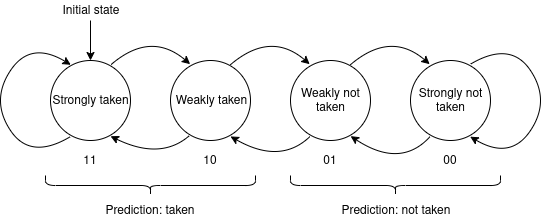

The diagram above was exported from draw.io. Its source (the exported page's mxGraphModel, read from the mxfile embedded in the PNG):
<mxGraphModel dx="670" dy="384" grid="1" gridSize="10" guides="1" tooltips="1" connect="1" arrows="1" fold="1" page="1" pageScale="1" pageWidth="850" pageHeight="1100" math="0" shadow="0">
  <root>
    <mxCell id="0" />
    <mxCell id="1" parent="0" />
    <mxCell id="_GryzL2v95nQTieN9Fb7-1" value="Strongly taken" style="ellipse;whiteSpace=wrap;html=1;aspect=fixed;" vertex="1" parent="1">
      <mxGeometry x="80" y="200" width="80" height="80" as="geometry" />
    </mxCell>
    <mxCell id="_GryzL2v95nQTieN9Fb7-2" value="Weakly taken" style="ellipse;whiteSpace=wrap;html=1;aspect=fixed;" vertex="1" parent="1">
      <mxGeometry x="200" y="200" width="80" height="80" as="geometry" />
    </mxCell>
    <mxCell id="_GryzL2v95nQTieN9Fb7-3" value="Weakly not taken" style="ellipse;whiteSpace=wrap;html=1;aspect=fixed;" vertex="1" parent="1">
      <mxGeometry x="320" y="200" width="80" height="80" as="geometry" />
    </mxCell>
    <mxCell id="_GryzL2v95nQTieN9Fb7-4" value="Strongly not taken" style="ellipse;whiteSpace=wrap;html=1;aspect=fixed;" vertex="1" parent="1">
      <mxGeometry x="440" y="200" width="80" height="80" as="geometry" />
    </mxCell>
    <mxCell id="_GryzL2v95nQTieN9Fb7-5" value="11" style="text;html=1;strokeColor=none;fillColor=none;align=center;verticalAlign=middle;whiteSpace=wrap;rounded=0;" vertex="1" parent="1">
      <mxGeometry x="100" y="290" width="40" height="20" as="geometry" />
    </mxCell>
    <mxCell id="_GryzL2v95nQTieN9Fb7-6" value="10" style="text;html=1;strokeColor=none;fillColor=none;align=center;verticalAlign=middle;whiteSpace=wrap;rounded=0;" vertex="1" parent="1">
      <mxGeometry x="220" y="290" width="40" height="20" as="geometry" />
    </mxCell>
    <mxCell id="_GryzL2v95nQTieN9Fb7-8" value="01" style="text;html=1;strokeColor=none;fillColor=none;align=center;verticalAlign=middle;whiteSpace=wrap;rounded=0;" vertex="1" parent="1">
      <mxGeometry x="340" y="290" width="40" height="20" as="geometry" />
    </mxCell>
    <mxCell id="_GryzL2v95nQTieN9Fb7-9" value="00" style="text;html=1;strokeColor=none;fillColor=none;align=center;verticalAlign=middle;whiteSpace=wrap;rounded=0;" vertex="1" parent="1">
      <mxGeometry x="460" y="290" width="40" height="20" as="geometry" />
    </mxCell>
    <mxCell id="_GryzL2v95nQTieN9Fb7-10" value="" style="shape=curlyBracket;whiteSpace=wrap;html=1;rounded=1;rotation=-90;" vertex="1" parent="1">
      <mxGeometry x="170" y="220" width="20" height="210" as="geometry" />
    </mxCell>
    <mxCell id="_GryzL2v95nQTieN9Fb7-11" value="Prediction: taken" style="text;html=1;strokeColor=none;fillColor=none;align=center;verticalAlign=middle;whiteSpace=wrap;rounded=0;" vertex="1" parent="1">
      <mxGeometry x="120" y="340" width="120" height="20" as="geometry" />
    </mxCell>
    <mxCell id="_GryzL2v95nQTieN9Fb7-14" value="" style="shape=curlyBracket;whiteSpace=wrap;html=1;rounded=1;rotation=-90;" vertex="1" parent="1">
      <mxGeometry x="415" y="220" width="20" height="210" as="geometry" />
    </mxCell>
    <mxCell id="_GryzL2v95nQTieN9Fb7-15" value="Prediction: not taken" style="text;html=1;strokeColor=none;fillColor=none;align=center;verticalAlign=middle;whiteSpace=wrap;rounded=0;" vertex="1" parent="1">
      <mxGeometry x="365" y="340" width="120" height="20" as="geometry" />
    </mxCell>
    <mxCell id="_GryzL2v95nQTieN9Fb7-16" value="" style="endArrow=classic;html=1;" edge="1" parent="1" source="_GryzL2v95nQTieN9Fb7-17" target="_GryzL2v95nQTieN9Fb7-1">
      <mxGeometry width="50" height="50" relative="1" as="geometry">
        <mxPoint y="240" as="sourcePoint" />
        <mxPoint x="60" y="240" as="targetPoint" />
      </mxGeometry>
    </mxCell>
    <mxCell id="_GryzL2v95nQTieN9Fb7-17" value="Initial state" style="text;html=1;strokeColor=none;fillColor=none;align=center;verticalAlign=middle;whiteSpace=wrap;rounded=0;" vertex="1" parent="1">
      <mxGeometry x="80" y="140" width="80" height="20" as="geometry" />
    </mxCell>
    <mxCell id="_GryzL2v95nQTieN9Fb7-18" value="" style="curved=1;endArrow=classic;html=1;entryX=0.246;entryY=0.046;entryDx=0;entryDy=0;exitX=0.754;exitY=0.054;exitDx=0;exitDy=0;exitPerimeter=0;entryPerimeter=0;" edge="1" parent="1" source="_GryzL2v95nQTieN9Fb7-1" target="_GryzL2v95nQTieN9Fb7-2">
      <mxGeometry width="50" height="50" relative="1" as="geometry">
        <mxPoint x="170" y="200" as="sourcePoint" />
        <mxPoint x="220" y="150" as="targetPoint" />
        <Array as="points">
          <mxPoint x="180" y="170" />
        </Array>
      </mxGeometry>
    </mxCell>
    <mxCell id="_GryzL2v95nQTieN9Fb7-20" value="" style="curved=1;endArrow=classic;html=1;entryX=0.246;entryY=0.046;entryDx=0;entryDy=0;exitX=0.754;exitY=0.054;exitDx=0;exitDy=0;exitPerimeter=0;entryPerimeter=0;" edge="1" parent="1">
      <mxGeometry width="50" height="50" relative="1" as="geometry">
        <mxPoint x="259.82000000000005" y="204.32000000000005" as="sourcePoint" />
        <mxPoint x="339.17999999999995" y="203.67999999999995" as="targetPoint" />
        <Array as="points">
          <mxPoint x="300" y="170" />
        </Array>
      </mxGeometry>
    </mxCell>
    <mxCell id="_GryzL2v95nQTieN9Fb7-21" value="" style="curved=1;endArrow=classic;html=1;entryX=0.246;entryY=0.046;entryDx=0;entryDy=0;exitX=0.754;exitY=0.054;exitDx=0;exitDy=0;exitPerimeter=0;entryPerimeter=0;" edge="1" parent="1">
      <mxGeometry width="50" height="50" relative="1" as="geometry">
        <mxPoint x="379.82000000000005" y="204.32000000000005" as="sourcePoint" />
        <mxPoint x="459.17999999999984" y="203.67999999999995" as="targetPoint" />
        <Array as="points">
          <mxPoint x="420" y="170" />
        </Array>
      </mxGeometry>
    </mxCell>
    <mxCell id="_GryzL2v95nQTieN9Fb7-22" value="" style="curved=1;endArrow=classic;html=1;entryX=0.75;entryY=0.946;entryDx=0;entryDy=0;exitX=0.233;exitY=0.942;exitDx=0;exitDy=0;entryPerimeter=0;exitPerimeter=0;" edge="1" parent="1" source="_GryzL2v95nQTieN9Fb7-2" target="_GryzL2v95nQTieN9Fb7-1">
      <mxGeometry width="50" height="50" relative="1" as="geometry">
        <mxPoint x="150.32000000000005" y="214.32000000000005" as="sourcePoint" />
        <mxPoint x="229.67999999999995" y="213.67999999999995" as="targetPoint" />
        <Array as="points">
          <mxPoint x="190" y="300" />
        </Array>
      </mxGeometry>
    </mxCell>
    <mxCell id="_GryzL2v95nQTieN9Fb7-23" value="" style="curved=1;endArrow=classic;html=1;entryX=0.75;entryY=0.949;entryDx=0;entryDy=0;exitX=0.247;exitY=0.947;exitDx=0;exitDy=0;entryPerimeter=0;exitPerimeter=0;" edge="1" parent="1" source="_GryzL2v95nQTieN9Fb7-3" target="_GryzL2v95nQTieN9Fb7-2">
      <mxGeometry width="50" height="50" relative="1" as="geometry">
        <mxPoint x="338.64" y="279.86" as="sourcePoint" />
        <mxPoint x="260" y="280.17999999999995" as="targetPoint" />
        <Array as="points">
          <mxPoint x="310" y="304.5" />
        </Array>
      </mxGeometry>
    </mxCell>
    <mxCell id="_GryzL2v95nQTieN9Fb7-25" value="" style="curved=1;endArrow=classic;html=1;entryX=0.751;entryY=0.945;entryDx=0;entryDy=0;exitX=0.244;exitY=0.952;exitDx=0;exitDy=0;entryPerimeter=0;exitPerimeter=0;" edge="1" parent="1" source="_GryzL2v95nQTieN9Fb7-4" target="_GryzL2v95nQTieN9Fb7-3">
      <mxGeometry width="50" height="50" relative="1" as="geometry">
        <mxPoint x="459.7599999999999" y="279.76" as="sourcePoint" />
        <mxPoint x="380" y="279.91999999999996" as="targetPoint" />
        <Array as="points">
          <mxPoint x="430" y="308.5" />
        </Array>
      </mxGeometry>
    </mxCell>
    <mxCell id="_GryzL2v95nQTieN9Fb7-27" value="" style="curved=1;endArrow=none;html=1;exitX=0.746;exitY=0.952;exitDx=0;exitDy=0;exitPerimeter=0;entryX=0.751;entryY=0.045;entryDx=0;entryDy=0;entryPerimeter=0;startArrow=classic;startFill=1;endFill=0;" edge="1" parent="1" source="_GryzL2v95nQTieN9Fb7-4" target="_GryzL2v95nQTieN9Fb7-4">
      <mxGeometry width="50" height="50" relative="1" as="geometry">
        <mxPoint x="579.8200000000002" y="274.32000000000005" as="sourcePoint" />
        <mxPoint x="520" y="220" as="targetPoint" />
        <Array as="points">
          <mxPoint x="540" y="300" />
          <mxPoint x="580" y="240" />
          <mxPoint x="540" y="180" />
        </Array>
      </mxGeometry>
    </mxCell>
    <mxCell id="_GryzL2v95nQTieN9Fb7-28" value="" style="curved=1;endArrow=classic;html=1;exitX=0.25;exitY=0.951;exitDx=0;exitDy=0;exitPerimeter=0;entryX=0.254;entryY=0.054;entryDx=0;entryDy=0;entryPerimeter=0;" edge="1" parent="1" source="_GryzL2v95nQTieN9Fb7-1" target="_GryzL2v95nQTieN9Fb7-1">
      <mxGeometry width="50" height="50" relative="1" as="geometry">
        <mxPoint x="10" y="270" as="sourcePoint" />
        <mxPoint x="60" y="220" as="targetPoint" />
        <Array as="points">
          <mxPoint x="60" y="300" />
          <mxPoint x="20" y="240" />
          <mxPoint x="60" y="180" />
        </Array>
      </mxGeometry>
    </mxCell>
  </root>
</mxGraphModel>